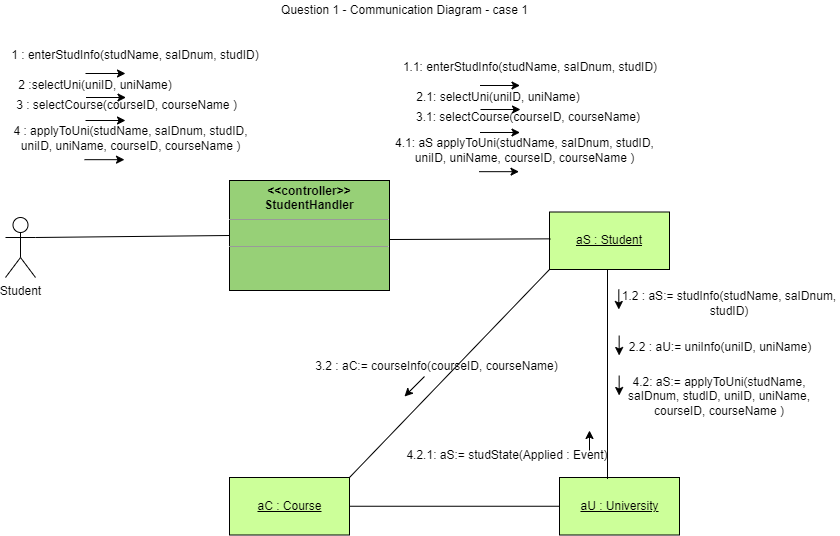

The diagram above was exported from draw.io. Its source (the exported page's mxGraphModel, read from the mxfile embedded in the PNG):
<mxGraphModel dx="1422" dy="1837" grid="1" gridSize="10" guides="1" tooltips="1" connect="1" arrows="1" fold="1" page="1" pageScale="1" pageWidth="850" pageHeight="1100" math="0" shadow="0">
  <root>
    <mxCell id="0" />
    <mxCell id="1" parent="0" />
    <mxCell id="LF7zGXkohrO5sTpd9cmc-2" value="Question 1 - Communication Diagram - case 1" style="text;html=1;strokeColor=none;fillColor=none;align=center;verticalAlign=middle;whiteSpace=wrap;rounded=0;" parent="1" vertex="1">
      <mxGeometry x="183" y="-1090" width="445" height="20" as="geometry" />
    </mxCell>
    <mxCell id="LF7zGXkohrO5sTpd9cmc-3" value="Student" style="shape=umlActor;verticalLabelPosition=bottom;verticalAlign=top;html=1;outlineConnect=0;" parent="1" vertex="1">
      <mxGeometry x="6" y="-873" width="30" height="60" as="geometry" />
    </mxCell>
    <mxCell id="LF7zGXkohrO5sTpd9cmc-7" value="" style="rounded=0;whiteSpace=wrap;html=1;fillColor=#CCFF99;" parent="1" vertex="1">
      <mxGeometry x="550" y="-878.5" width="120" height="57.5" as="geometry" />
    </mxCell>
    <mxCell id="LF7zGXkohrO5sTpd9cmc-8" value="&lt;u&gt;aS : Student&lt;/u&gt;" style="text;html=1;strokeColor=none;fillColor=none;align=center;verticalAlign=middle;whiteSpace=wrap;rounded=0;" parent="1" vertex="1">
      <mxGeometry x="575" y="-864.75" width="70" height="30" as="geometry" />
    </mxCell>
    <mxCell id="LF7zGXkohrO5sTpd9cmc-55" value="" style="endArrow=none;html=1;rounded=0;entryX=1;entryY=0.5;entryDx=0;entryDy=0;exitX=0;exitY=0.5;exitDx=0;exitDy=0;" parent="1" source="jj_tUoSBT5tk7oD7AHvq-8" target="jj_tUoSBT5tk7oD7AHvq-11" edge="1">
      <mxGeometry width="50" height="50" relative="1" as="geometry">
        <mxPoint x="560" y="-617" as="sourcePoint" />
        <mxPoint x="475" y="-617" as="targetPoint" />
      </mxGeometry>
    </mxCell>
    <mxCell id="vpm86_o_vItxnbeMFxS1-3" value="" style="endArrow=none;html=1;rounded=0;entryX=1;entryY=0.3333333333333333;entryDx=0;entryDy=0;entryPerimeter=0;exitX=0;exitY=0.5;exitDx=0;exitDy=0;" parent="1" source="BHOL40Rn_Ds46aAaoJz1-59" target="LF7zGXkohrO5sTpd9cmc-3" edge="1">
      <mxGeometry width="50" height="50" relative="1" as="geometry">
        <mxPoint x="190" y="-808" as="sourcePoint" />
        <mxPoint x="80.00000000000017" y="-801.6999999999999" as="targetPoint" />
      </mxGeometry>
    </mxCell>
    <mxCell id="BHOL40Rn_Ds46aAaoJz1-59" value="&lt;p style=&quot;margin:0px;margin-top:4px;text-align:center;&quot;&gt;&lt;b&gt;&amp;lt;&amp;lt;controller&amp;gt;&amp;gt;&lt;br&gt;StudentHandler&lt;br&gt;&lt;/b&gt;&lt;/p&gt;&lt;hr size=&quot;1&quot;&gt;&lt;p style=&quot;margin:0px;margin-left:4px;&quot;&gt;&lt;br&gt;&lt;/p&gt;&lt;hr size=&quot;1&quot;&gt;" style="verticalAlign=top;align=left;overflow=fill;fontSize=12;fontFamily=Helvetica;html=1;fillColor=#97D077;" parent="1" vertex="1">
      <mxGeometry x="230" y="-910" width="160" height="110" as="geometry" />
    </mxCell>
    <mxCell id="BHOL40Rn_Ds46aAaoJz1-60" value="" style="endArrow=classic;html=1;rounded=0;" parent="1" edge="1">
      <mxGeometry width="50" height="50" relative="1" as="geometry">
        <mxPoint x="86" y="-1017" as="sourcePoint" />
        <mxPoint x="126" y="-1017" as="targetPoint" />
      </mxGeometry>
    </mxCell>
    <mxCell id="BHOL40Rn_Ds46aAaoJz1-62" value="4 : applyToUni(studName, saIDnum, studID, uniID, uniName, courseID, courseName )" style="text;html=1;strokeColor=none;fillColor=none;align=center;verticalAlign=middle;whiteSpace=wrap;rounded=0;" parent="1" vertex="1">
      <mxGeometry x="6" y="-967" width="251" height="30" as="geometry" />
    </mxCell>
    <mxCell id="jj_tUoSBT5tk7oD7AHvq-5" value="" style="endArrow=none;html=1;rounded=0;entryX=1;entryY=0.3333333333333333;entryDx=0;entryDy=0;entryPerimeter=0;exitX=0.008;exitY=0.467;exitDx=0;exitDy=0;exitPerimeter=0;" parent="1" source="LF7zGXkohrO5sTpd9cmc-7" edge="1">
      <mxGeometry width="50" height="50" relative="1" as="geometry">
        <mxPoint x="584.48" y="-850.999" as="sourcePoint" />
        <mxPoint x="390" y="-850.99" as="targetPoint" />
      </mxGeometry>
    </mxCell>
    <mxCell id="jj_tUoSBT5tk7oD7AHvq-8" value="" style="rounded=0;whiteSpace=wrap;html=1;fillColor=#CCFF99;" parent="1" vertex="1">
      <mxGeometry x="560" y="-613" width="120" height="57.5" as="geometry" />
    </mxCell>
    <mxCell id="jj_tUoSBT5tk7oD7AHvq-9" value="&lt;u&gt;aU : University&lt;/u&gt;" style="text;html=1;strokeColor=none;fillColor=none;align=center;verticalAlign=middle;whiteSpace=wrap;rounded=0;" parent="1" vertex="1">
      <mxGeometry x="579.5" y="-599.25" width="81" height="30" as="geometry" />
    </mxCell>
    <mxCell id="jj_tUoSBT5tk7oD7AHvq-10" value="" style="endArrow=none;html=1;rounded=0;exitX=0.4;exitY=0.026;exitDx=0;exitDy=0;entryX=0.5;entryY=1;entryDx=0;entryDy=0;exitPerimeter=0;" parent="1" source="jj_tUoSBT5tk7oD7AHvq-8" edge="1">
      <mxGeometry width="50" height="50" relative="1" as="geometry">
        <mxPoint x="608" y="-647.5" as="sourcePoint" />
        <mxPoint x="608" y="-821" as="targetPoint" />
      </mxGeometry>
    </mxCell>
    <mxCell id="jj_tUoSBT5tk7oD7AHvq-11" value="" style="rounded=0;whiteSpace=wrap;html=1;fillColor=#CCFF99;" parent="1" vertex="1">
      <mxGeometry x="230" y="-613" width="120" height="57.5" as="geometry" />
    </mxCell>
    <mxCell id="jj_tUoSBT5tk7oD7AHvq-12" value="&lt;u&gt;aC : Course&lt;/u&gt;" style="text;html=1;strokeColor=none;fillColor=none;align=center;verticalAlign=middle;whiteSpace=wrap;rounded=0;" parent="1" vertex="1">
      <mxGeometry x="249.5" y="-599.25" width="81" height="30" as="geometry" />
    </mxCell>
    <mxCell id="jj_tUoSBT5tk7oD7AHvq-17" value="1 : enterStudInfo(studName, saIDnum, studID)" style="text;html=1;strokeColor=none;fillColor=none;align=center;verticalAlign=middle;whiteSpace=wrap;rounded=0;" parent="1" vertex="1">
      <mxGeometry x="6" y="-1050" width="260" height="30" as="geometry" />
    </mxCell>
    <mxCell id="jj_tUoSBT5tk7oD7AHvq-20" value="" style="endArrow=classic;html=1;rounded=0;" parent="1" edge="1">
      <mxGeometry width="50" height="50" relative="1" as="geometry">
        <mxPoint x="86.5" y="-993" as="sourcePoint" />
        <mxPoint x="126.5" y="-993" as="targetPoint" />
      </mxGeometry>
    </mxCell>
    <mxCell id="jj_tUoSBT5tk7oD7AHvq-21" value="" style="endArrow=classic;html=1;rounded=0;" parent="1" edge="1">
      <mxGeometry width="50" height="50" relative="1" as="geometry">
        <mxPoint x="86" y="-970" as="sourcePoint" />
        <mxPoint x="126" y="-970" as="targetPoint" />
      </mxGeometry>
    </mxCell>
    <mxCell id="jj_tUoSBT5tk7oD7AHvq-22" value="2 :selectUni(uniID, uniName)" style="text;html=1;strokeColor=none;fillColor=none;align=center;verticalAlign=middle;whiteSpace=wrap;rounded=0;" parent="1" vertex="1">
      <mxGeometry x="2" y="-1020" width="188" height="30" as="geometry" />
    </mxCell>
    <mxCell id="jj_tUoSBT5tk7oD7AHvq-23" value="" style="endArrow=classic;html=1;rounded=0;" parent="1" edge="1">
      <mxGeometry width="50" height="50" relative="1" as="geometry">
        <mxPoint x="85" y="-930.8299999999999" as="sourcePoint" />
        <mxPoint x="125" y="-930.8299999999999" as="targetPoint" />
      </mxGeometry>
    </mxCell>
    <mxCell id="jj_tUoSBT5tk7oD7AHvq-24" value="3 : selectCourse(courseID, courseName )" style="text;html=1;strokeColor=none;fillColor=none;align=center;verticalAlign=middle;whiteSpace=wrap;rounded=0;" parent="1" vertex="1">
      <mxGeometry x="2" y="-999.9999999999999" width="251" height="30" as="geometry" />
    </mxCell>
    <mxCell id="jj_tUoSBT5tk7oD7AHvq-26" value="" style="endArrow=classic;html=1;rounded=0;" parent="1" edge="1">
      <mxGeometry width="50" height="50" relative="1" as="geometry">
        <mxPoint x="480.5" y="-1005" as="sourcePoint" />
        <mxPoint x="520.5" y="-1005" as="targetPoint" />
      </mxGeometry>
    </mxCell>
    <mxCell id="jj_tUoSBT5tk7oD7AHvq-27" value="" style="endArrow=classic;html=1;rounded=0;" parent="1" edge="1">
      <mxGeometry width="50" height="50" relative="1" as="geometry">
        <mxPoint x="481" y="-981.0000000000002" as="sourcePoint" />
        <mxPoint x="521" y="-981.0000000000002" as="targetPoint" />
      </mxGeometry>
    </mxCell>
    <mxCell id="jj_tUoSBT5tk7oD7AHvq-28" value="" style="endArrow=classic;html=1;rounded=0;" parent="1" edge="1">
      <mxGeometry width="50" height="50" relative="1" as="geometry">
        <mxPoint x="480.5" y="-957.9999999999998" as="sourcePoint" />
        <mxPoint x="520.5" y="-957.9999999999998" as="targetPoint" />
      </mxGeometry>
    </mxCell>
    <mxCell id="jj_tUoSBT5tk7oD7AHvq-29" value="" style="endArrow=classic;html=1;rounded=0;" parent="1" edge="1">
      <mxGeometry width="50" height="50" relative="1" as="geometry">
        <mxPoint x="479.5" y="-918.8299999999999" as="sourcePoint" />
        <mxPoint x="519.5" y="-918.8299999999999" as="targetPoint" />
      </mxGeometry>
    </mxCell>
    <mxCell id="jj_tUoSBT5tk7oD7AHvq-30" value="1.1: enterStudInfo(studName, saIDnum, studID)" style="text;html=1;strokeColor=none;fillColor=none;align=center;verticalAlign=middle;whiteSpace=wrap;rounded=0;" parent="1" vertex="1">
      <mxGeometry x="400.5" y="-1038" width="260" height="30" as="geometry" />
    </mxCell>
    <mxCell id="jj_tUoSBT5tk7oD7AHvq-31" value="3.1: selectCourse(courseID, courseName)" style="text;html=1;strokeColor=none;fillColor=none;align=center;verticalAlign=middle;whiteSpace=wrap;rounded=0;" parent="1" vertex="1">
      <mxGeometry x="396.5" y="-988" width="263.5" height="30" as="geometry" />
    </mxCell>
    <mxCell id="jj_tUoSBT5tk7oD7AHvq-32" value="2.1: selectUni(uniID, uniName)" style="text;html=1;strokeColor=none;fillColor=none;align=center;verticalAlign=middle;whiteSpace=wrap;rounded=0;" parent="1" vertex="1">
      <mxGeometry x="396.5" y="-1008" width="203.5" height="30" as="geometry" />
    </mxCell>
    <mxCell id="jj_tUoSBT5tk7oD7AHvq-33" value="4.1: aS applyToUni(studName, saIDnum, studID, uniID, uniName, courseID, courseName )" style="text;html=1;strokeColor=none;fillColor=none;align=center;verticalAlign=middle;whiteSpace=wrap;rounded=0;" parent="1" vertex="1">
      <mxGeometry x="389.5" y="-955" width="270.5" height="30" as="geometry" />
    </mxCell>
    <mxCell id="jj_tUoSBT5tk7oD7AHvq-34" value="1.2 : aS:= studInfo(studName, saIDnum, studID)" style="text;html=1;strokeColor=none;fillColor=none;align=center;verticalAlign=middle;whiteSpace=wrap;rounded=0;" parent="1" vertex="1">
      <mxGeometry x="620" y="-802" width="220" height="30" as="geometry" />
    </mxCell>
    <mxCell id="jj_tUoSBT5tk7oD7AHvq-35" value="3.2 : aC:= courseInfo(courseID, courseName)" style="text;html=1;strokeColor=none;fillColor=none;align=center;verticalAlign=middle;whiteSpace=wrap;rounded=0;" parent="1" vertex="1">
      <mxGeometry x="300" y="-739" width="275" height="30" as="geometry" />
    </mxCell>
    <mxCell id="jj_tUoSBT5tk7oD7AHvq-36" value="" style="endArrow=classic;html=1;rounded=0;" parent="1" edge="1">
      <mxGeometry width="50" height="50" relative="1" as="geometry">
        <mxPoint x="619.31" y="-801" as="sourcePoint" />
        <mxPoint x="619.31" y="-781" as="targetPoint" />
      </mxGeometry>
    </mxCell>
    <mxCell id="jj_tUoSBT5tk7oD7AHvq-37" value="" style="endArrow=classic;html=1;rounded=0;" parent="1" edge="1">
      <mxGeometry width="50" height="50" relative="1" as="geometry">
        <mxPoint x="590" y="-639.9999999999998" as="sourcePoint" />
        <mxPoint x="590" y="-659.9999999999998" as="targetPoint" />
      </mxGeometry>
    </mxCell>
    <mxCell id="jj_tUoSBT5tk7oD7AHvq-38" value="" style="endArrow=classic;html=1;rounded=0;" parent="1" edge="1">
      <mxGeometry width="50" height="50" relative="1" as="geometry">
        <mxPoint x="619.66" y="-754.9999999999998" as="sourcePoint" />
        <mxPoint x="619.66" y="-734.9999999999998" as="targetPoint" />
      </mxGeometry>
    </mxCell>
    <mxCell id="jj_tUoSBT5tk7oD7AHvq-40" value="2.2 : aU:= uniInfo(uniID, uniName)" style="text;html=1;strokeColor=none;fillColor=none;align=center;verticalAlign=middle;whiteSpace=wrap;rounded=0;" parent="1" vertex="1">
      <mxGeometry x="611" y="-758" width="220" height="30" as="geometry" />
    </mxCell>
    <mxCell id="jj_tUoSBT5tk7oD7AHvq-41" value="" style="endArrow=classic;html=1;rounded=0;" parent="1" edge="1">
      <mxGeometry width="50" height="50" relative="1" as="geometry">
        <mxPoint x="425" y="-714" as="sourcePoint" />
        <mxPoint x="405" y="-693.9999999999998" as="targetPoint" />
      </mxGeometry>
    </mxCell>
    <mxCell id="jj_tUoSBT5tk7oD7AHvq-42" value="" style="endArrow=none;html=1;rounded=0;entryX=0;entryY=1;entryDx=0;entryDy=0;exitX=1;exitY=0;exitDx=0;exitDy=0;" parent="1" source="jj_tUoSBT5tk7oD7AHvq-11" target="LF7zGXkohrO5sTpd9cmc-7" edge="1">
      <mxGeometry width="50" height="50" relative="1" as="geometry">
        <mxPoint x="450" y="-660" as="sourcePoint" />
        <mxPoint x="500" y="-850" as="targetPoint" />
      </mxGeometry>
    </mxCell>
    <mxCell id="jj_tUoSBT5tk7oD7AHvq-43" value="4.2: aS:= applyToUni(studName, saIDnum, studID, uniID, uniName, courseID, courseName )" style="text;html=1;strokeColor=none;fillColor=none;align=center;verticalAlign=middle;whiteSpace=wrap;rounded=0;" parent="1" vertex="1">
      <mxGeometry x="614" y="-709" width="212" height="30" as="geometry" />
    </mxCell>
    <mxCell id="jj_tUoSBT5tk7oD7AHvq-45" value="" style="endArrow=classic;html=1;rounded=0;" parent="1" edge="1">
      <mxGeometry width="50" height="50" relative="1" as="geometry">
        <mxPoint x="619.6599999999999" y="-714.9999999999998" as="sourcePoint" />
        <mxPoint x="619.6599999999999" y="-694.9999999999998" as="targetPoint" />
      </mxGeometry>
    </mxCell>
    <mxCell id="jj_tUoSBT5tk7oD7AHvq-46" value="4.2.1: aS:= studState(Applied : Event)" style="text;html=1;strokeColor=none;fillColor=none;align=center;verticalAlign=middle;whiteSpace=wrap;rounded=0;" parent="1" vertex="1">
      <mxGeometry x="402" y="-650" width="212" height="30" as="geometry" />
    </mxCell>
  </root>
</mxGraphModel>